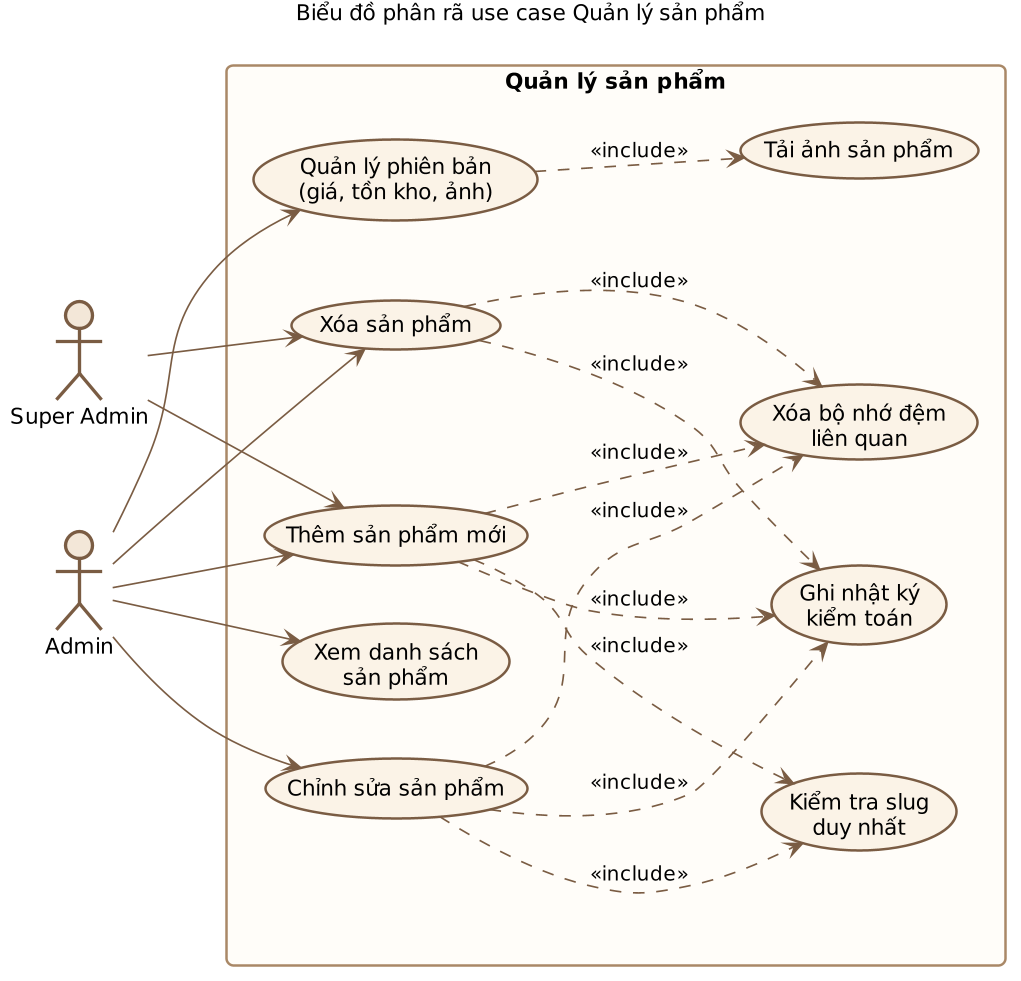

The diagram above was rendered by PlantUML. Its source (embedded in the PNG):
@startuml
skinparam dpi 160
skinparam defaultFontName "DejaVu Sans"
skinparam defaultFontSize 13
skinparam shadowing false
skinparam roundcorner 8
skinparam ArrowColor #7A5C43
skinparam ArrowFontSize 12
skinparam actorStyle awesome
skinparam actor {
  BorderColor #7A5C43
  BackgroundColor #F3E7D8
}
skinparam usecase {
  BorderColor #7A5C43
  BackgroundColor #FBF3E7
  FontSize 13
}
skinparam rectangle {
  BorderColor #A98867
  BackgroundColor #FFFDF9
}
skinparam component {
  BorderColor #7A5C43
  BackgroundColor #FBF3E7
}
skinparam database {
  BorderColor #7A5C43
  BackgroundColor #F3E7D8
}
skinparam queue {
  BorderColor #7A5C43
  BackgroundColor #F3E7D8
}
skinparam cloud {
  BorderColor #A98867
  BackgroundColor #FFFDF9
}
skinparam participant {
  BorderColor #7A5C43
  BackgroundColor #FBF3E7
}
skinparam sequence {
  LifeLineBorderColor #A98867
  LifeLineBackgroundColor #F3E7D8
  ArrowColor #7A5C43
  DividerBackgroundColor #EFE2D0
  BoxBackgroundColor #FAF5EE
  BoxBorderColor #C9B197
  GroupBackgroundColor #EFE2D0
  GroupBorderColor #A98867
}
skinparam note {
  BorderColor #C9A227
  BackgroundColor #FFF9E8
}
skinparam class {
  BorderColor #7A5C43
  BackgroundColor #FBF3E7
  HeaderBackgroundColor #E8D7C3
}
title Biểu đồ phân rã use case Quản lý sản phẩm
left to right direction
actor Admin as A
actor "Super Admin" as SA

rectangle "Quản lý sản phẩm" {
  usecase "Xem danh sách\nsản phẩm" as U1
  usecase "Thêm sản phẩm mới" as U2
  usecase "Chỉnh sửa sản phẩm" as U3
  usecase "Xóa sản phẩm" as U4
  usecase "Quản lý phiên bản\n(giá, tồn kho, ảnh)" as U5
  usecase "Tải ảnh sản phẩm" as U6
  usecase "Kiểm tra slug\nduy nhất" as U7
  usecase "Xóa bộ nhớ đệm\nliên quan" as U8
  usecase "Ghi nhật ký\nkiểm toán" as U9
}

A --> U1
A --> U2
A --> U3
A --> U4
A --> U5
SA --> U2
SA --> U4

U2 ..> U7 : <<include>>
U3 ..> U7 : <<include>>
U5 ..> U6 : <<include>>
U2 ..> U8 : <<include>>
U3 ..> U8 : <<include>>
U4 ..> U8 : <<include>>
U2 ..> U9 : <<include>>
U3 ..> U9 : <<include>>
U4 ..> U9 : <<include>>
@enduml